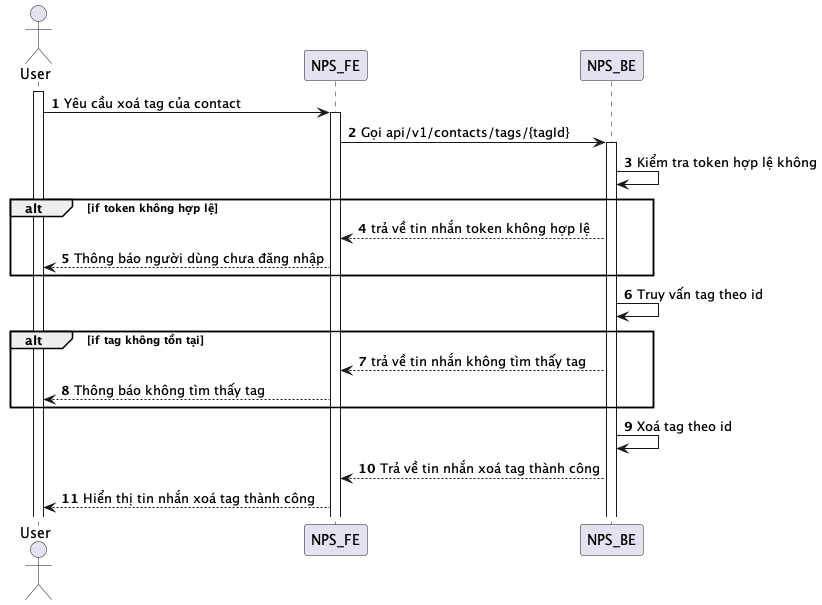

The diagram above was rendered by PlantUML. Its source (embedded in the PNG):
@startuml
autonumber
actor User
activate User
User -> NPS_FE: Yêu cầu xoá tag của contact
activate NPS_FE
NPS_FE -> NPS_BE: Gọi api/v1/contacts/tags/{tagId}
activate NPS_BE
NPS_BE -> NPS_BE: Kiểm tra token hợp lệ không
alt if token không hợp lệ
NPS_BE --> NPS_FE: trả về tin nhắn token không hợp lệ
NPS_FE --> User: Thông báo người dùng chưa đăng nhập
end
NPS_BE -> NPS_BE: Truy vấn tag theo id
alt if tag không tồn tại
NPS_BE --> NPS_FE: trả về tin nhắn không tìm thấy tag
NPS_FE --> User: Thông báo không tìm thấy tag
end
NPS_BE -> NPS_BE: Xoá tag theo id
NPS_BE --> NPS_FE: Trả về tin nhắn xoá tag thành công
NPS_FE --> User: Hiển thị tin nhắn xoá tag thành công
@enduml